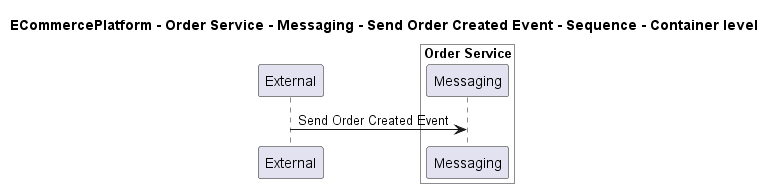

The diagram above was rendered by PlantUML. Its source (embedded in the PNG):
@startuml
!pragma layout smetana

title ECommercePlatform - Order Service - Messaging - Send Order Created Event - Sequence - Container level

participant "External" as C4InterFlow.SoftwareSystems.ExternalSystem

box "Order Service" #White
    participant "Messaging" as ECommercePlatform.SoftwareSystems.OrderService.Containers.Messaging
end box


C4InterFlow.SoftwareSystems.ExternalSystem -> ECommercePlatform.SoftwareSystems.OrderService.Containers.Messaging : Send Order Created Event


@enduml